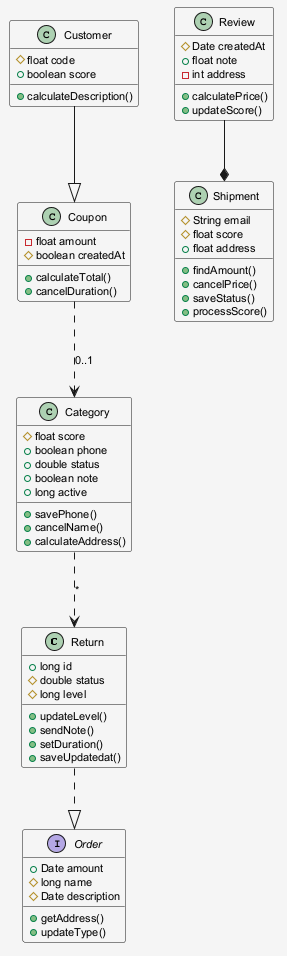

The diagram above was rendered by PlantUML. Its source (embedded in the PNG):
@startuml
skinparam shadowing false
skinparam backgroundColor #F5F5F5
skinparam defaultFontSize 11
class Return {
  +long id
  #double status
  #long level
  +updateLevel()
  +sendNote()
  +setDuration()
  +saveUpdatedat()
}
class Category {
  #float score
  +boolean phone
  +double status
  +boolean note
  +long active
  +savePhone()
  +cancelName()
  +calculateAddress()
}
class Review {
  #Date createdAt
  +float note
  -int address
  +calculatePrice()
  +updateScore()
}
class Coupon {
  -float amount
  #boolean createdAt
  +calculateTotal()
  +cancelDuration()
}
class Shipment {
  #String email
  #float score
  +float address
  +findAmount()
  +cancelPrice()
  +saveStatus()
  +processScore()
}
class Customer {
  #float code
  +boolean score
  +calculateDescription()
}
interface Order {
  +Date amount
  #long name
  #Date description
  +getAddress()
  +updateType()
}
Return ..|> Order
Category ..> Return : "*"
Review --* Shipment
Customer --|> Coupon
Coupon ..> Category : "0..1"
@enduml